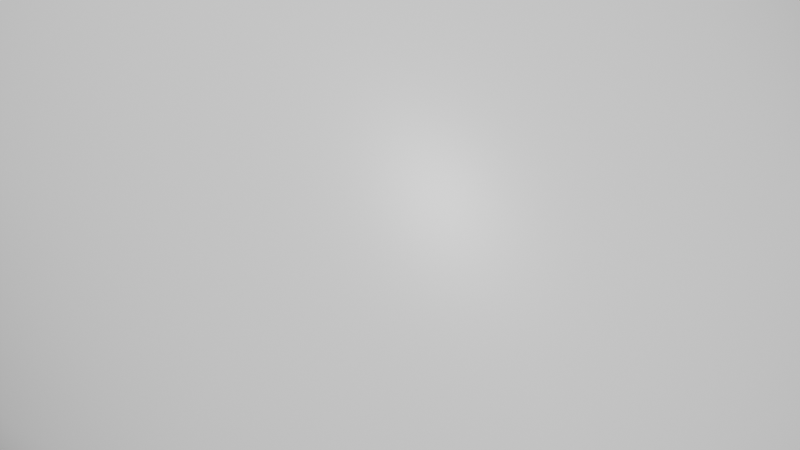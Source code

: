 # Source: rock4.blend  (saved by Blender 2.93.21; exported with 4.5.12 LTS)
import bpy
from mathutils import Matrix  # noqa: F401  (used for matrix-valued properties, if any)

bpy.ops.wm.read_factory_settings(use_empty=True)
scene = bpy.context.scene
scene.name = 'Scene'

# ---- collections
col_collection = bpy.data.collections.new('Collection'); scene.collection.children.link(col_collection)

# ---- materials (node trees are filled in below, after node groups)
mat_material = bpy.data.materials.new('Material')
mat_material.alpha_threshold = 0.0
mat_material.use_transparent_shadow = False
mat_material.line_color = (0.0, 0.0, 0.0, 1.0)

# ---- material node trees
mat_material.use_nodes = True; mat_material.node_tree.nodes.clear()
_N = mat_material.node_tree.nodes; _L = mat_material.node_tree.links
n0 = _N.new('ShaderNodeOutputMaterial'); n0.name = 'Material Output'; n0.location = (300, 300)
n1 = _N.new('ShaderNodeBsdfPrincipled'); n1.name = 'Principled BSDF'; n1.location = (10, 300)
n1.distribution = 'GGX'
n1.subsurface_method = 'BURLEY'
n1.inputs[2].default_value = 0.4
n1.inputs[3].default_value = 1.45
n1.inputs[27].default_value = (0.0, 0.0, 0.0, 1.0)
n1.inputs[28].default_value = 1.0
_L.new(n1.outputs[0], n0.inputs[0])
n0.is_active_output = True

# ---- world
world_world = bpy.data.worlds.new('World'); scene.world = world_world
world_world.use_nodes = True; world_world.node_tree.nodes.clear()
_N = world_world.node_tree.nodes; _L = world_world.node_tree.links
n0 = _N.new('ShaderNodeOutputWorld'); n0.name = 'World Output'; n0.location = (300, 300)
n1 = _N.new('ShaderNodeBackground'); n1.name = 'Background'; n1.location = (10, 300)
n1.inputs[0].default_value = (0.05088, 0.05088, 0.05088, 1.0)
_L.new(n1.outputs[0], n0.inputs[0])
n0.is_active_output = True
world_world.color = (0.05088, 0.05088, 0.05088)
world_world.use_sun_shadow = False
world_world.sun_shadow_jitter_overblur = 0.0

# ---- meshes
me_cube = bpy.data.meshes.new('Cube')
me_cube.from_pydata([(0.05193, 0.4126, 0.4199), (0.05193, 0.9064, -0.2168), (0.05193, -0.224, 0.4199), (0.5771, -0.5771, -0.5771), (-0.9696, 0.4126, 0.6981), (-0.9696, 0.4126, -0.2168), (-0.9696, -0.224, 0.6981), (-0.9696, -0.224, -0.2168)], [], [(0, 4, 6, 2), (3, 2, 6, 7), (7, 6, 4, 5), (5, 1, 3, 7), (1, 0, 2, 3), (5, 4, 0, 1)])
me_cube.polygons.foreach_set('use_smooth', [True] * 6)
_uv = me_cube.uv_layers.new(name='UVMap')
_uv.uv.foreach_set('vector', [0.625, 0.5, 0.875, 0.5, 0.875, 0.75, 0.625, 0.75, 0.375, 0.75, 0.625, 0.75, 0.625, 1.0, 0.375, 1.0, 0.375, 0.0, 0.625, 0.0, 0.625, 0.25, 0.375, 0.25, 0.125, 0.5, 0.375, 0.5, 0.375, 0.75, 0.125, 0.75, 0.375, 0.5, 0.625, 0.5, 0.625, 0.75, 0.375, 0.75, 0.375, 0.25, 0.625, 0.25, 0.625, 0.5, 0.375, 0.5])
me_cube.materials.append(mat_material)
me_cube.use_remesh_preserve_volume = False
me_cube.use_remesh_preserve_attributes = False
me_cube.use_mirror_vertex_groups = False
me_cube.update()

# ---- objects
ob_cube = bpy.data.objects.new('Cube', me_cube)

# ---- transforms, parenting, visibility, modifiers, constraints
ob_cube.location = (0.0, 0.0, 0.0)
ob_cube.scale = (0.275, 0.275, 0.275)
ob_cube.lock_rotations_4d = False
ob_cube.empty_display_type = 'ARROWS'
ob_cube.lineart.crease_threshold = 0.0
_m = ob_cube.modifiers.new('Subdivision', 'SUBSURF')
_m.levels = 5
_m = ob_cube.modifiers.new('Displace', 'DISPLACE')
_m.strength = 0.8

# ---- collection membership
col_collection.objects.link(ob_cube)

# ---- scene / render settings (as saved in the file)
scene.frame_start = 1; scene.frame_end = 250; scene.frame_set(1)
scene.render.engine = 'BLENDER_EEVEE_NEXT'
scene.cycles.use_denoising = False
scene.cycles.samples = 128
scene.cycles.sampling_pattern = 'TABULATED_SOBOL'
scene.cycles.use_adaptive_sampling = False
scene.cycles.use_light_tree = False
scene.view_settings.view_transform = 'Filmic'
bpy.context.view_layer.update()

# ---- added for rendering (the .blend has no active camera and no usable light): camera, sun
cam_auto = bpy.data.cameras.new('AutoCamera')
cam_auto.lens = 50.0
cam_auto.sensor_width = 36.0
cam_auto.clip_end = 1000.0
ob_auto_camera = bpy.data.objects.new('AutoCamera', cam_auto)
scene.collection.objects.link(ob_auto_camera)
ob_auto_camera.location = (0.177481, -0.309, 0.236947)
ob_auto_camera.rotation_euler = (1.09748, -7.21219e-08, 0.694738)
scene.camera = ob_auto_camera
light_auto_sun = bpy.data.lights.new('AutoSun', 'SUN')
light_auto_sun.energy = 3.0
light_auto_sun.angle = 0.0523599
ob_auto_sun = bpy.data.objects.new('AutoSun', light_auto_sun)
scene.collection.objects.link(ob_auto_sun)
ob_auto_sun.rotation_euler = (0.872665, 0.174533, 0.523599)
bpy.context.view_layer.update()
